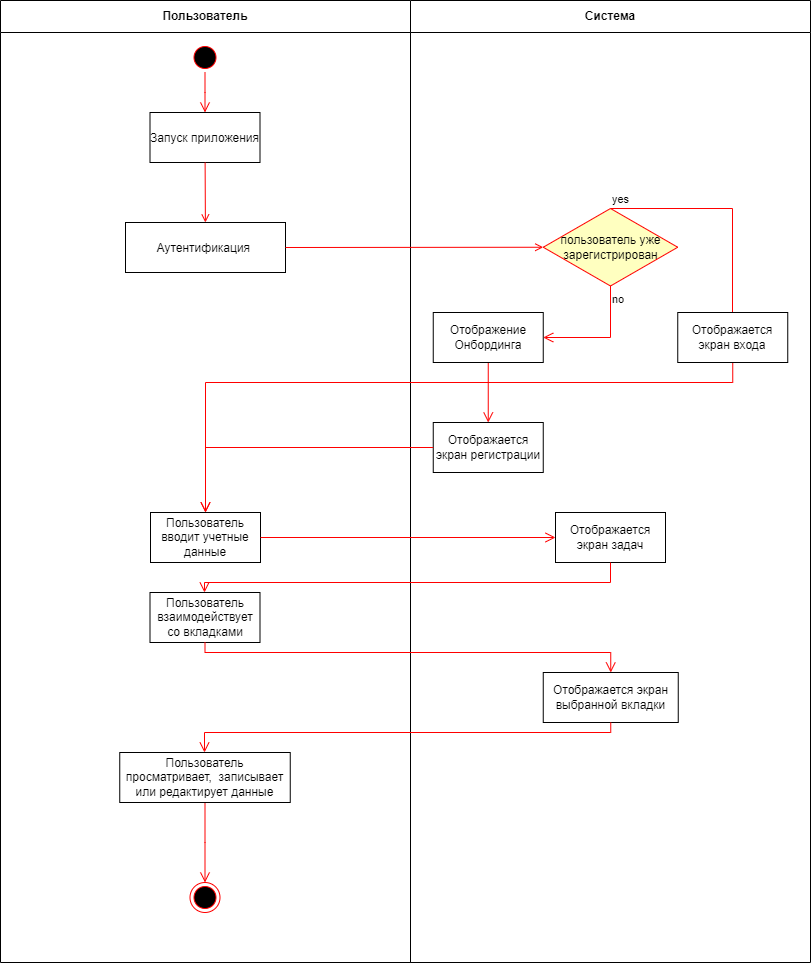

The diagram above was exported from draw.io. Its source (the exported page's mxGraphModel, read from the mxfile embedded in the PNG):
<mxGraphModel dx="1858" dy="975" grid="1" gridSize="10" guides="1" tooltips="1" connect="1" arrows="1" fold="1" page="1" pageScale="1" pageWidth="1169" pageHeight="826" background="none" math="0" shadow="0">
  <root>
    <mxCell id="0" />
    <mxCell id="1" parent="0" />
    <mxCell id="2" value="Пользователь" style="swimlane;whiteSpace=wrap;startSize=32;" parent="1" vertex="1">
      <mxGeometry x="120" y="128" width="410" height="962" as="geometry" />
    </mxCell>
    <mxCell id="5" value="" style="ellipse;shape=startState;fillColor=#000000;strokeColor=#ff0000;" parent="2" vertex="1">
      <mxGeometry x="189.5" y="42" width="30" height="30" as="geometry" />
    </mxCell>
    <mxCell id="6" value="" style="edgeStyle=elbowEdgeStyle;elbow=horizontal;verticalAlign=bottom;endArrow=open;endSize=8;strokeColor=#FF0000;endFill=1;rounded=0" parent="2" source="5" target="7" edge="1">
      <mxGeometry x="100" y="40" as="geometry">
        <mxPoint x="115" y="110" as="targetPoint" />
      </mxGeometry>
    </mxCell>
    <mxCell id="7" value="Запуск приложения" style="" parent="2" vertex="1">
      <mxGeometry x="149.5" y="112" width="110" height="50" as="geometry" />
    </mxCell>
    <mxCell id="8" value="Аутентификация " style="" parent="2" vertex="1">
      <mxGeometry x="125" y="222" width="160" height="50" as="geometry" />
    </mxCell>
    <mxCell id="9" value="" style="endArrow=open;strokeColor=#FF0000;endFill=1;rounded=0" parent="2" source="7" target="8" edge="1">
      <mxGeometry relative="1" as="geometry" />
    </mxCell>
    <mxCell id="8TrJ4T_4sU0QkPhqWDi7-41" value="" style="ellipse;html=1;shape=endState;fillColor=#000000;strokeColor=#ff0000;" parent="2" vertex="1">
      <mxGeometry x="189.5" y="882" width="30" height="30" as="geometry" />
    </mxCell>
    <mxCell id="JKffx-N3rcyuX-NboKAq-24" value="Пользователь вводит учетные данные" style="whiteSpace=wrap;" vertex="1" parent="2">
      <mxGeometry x="150" y="512" width="110" height="50" as="geometry" />
    </mxCell>
    <mxCell id="JKffx-N3rcyuX-NboKAq-37" value="Пользователь взаимодействует со вкладками" style="whiteSpace=wrap;" vertex="1" parent="2">
      <mxGeometry x="149.5" y="592" width="110" height="50" as="geometry" />
    </mxCell>
    <mxCell id="JKffx-N3rcyuX-NboKAq-43" style="edgeStyle=orthogonalEdgeStyle;rounded=0;orthogonalLoop=1;jettySize=auto;html=1;entryX=0.5;entryY=0;entryDx=0;entryDy=0;endArrow=open;align=left;verticalAlign=top;strokeColor=#FF0000;endSize=8;endFill=1;" edge="1" parent="2" source="JKffx-N3rcyuX-NboKAq-38" target="8TrJ4T_4sU0QkPhqWDi7-41">
      <mxGeometry relative="1" as="geometry" />
    </mxCell>
    <mxCell id="JKffx-N3rcyuX-NboKAq-38" value="Пользователь просматривает,  записывает или редактирует данные" style="whiteSpace=wrap;" vertex="1" parent="2">
      <mxGeometry x="119.25" y="752" width="170.5" height="50" as="geometry" />
    </mxCell>
    <mxCell id="3" value="Система" style="swimlane;whiteSpace=wrap;startSize=32;" parent="1" vertex="1">
      <mxGeometry x="530" y="128" width="400" height="962" as="geometry" />
    </mxCell>
    <mxCell id="21" value="пользователь уже зарегистрирован" style="rhombus;fillColor=#ffffc0;strokeColor=#ff0000;whiteSpace=wrap;" parent="3" vertex="1">
      <mxGeometry x="132.75" y="208" width="134.5" height="77.5" as="geometry" />
    </mxCell>
    <mxCell id="JKffx-N3rcyuX-NboKAq-29" style="edgeStyle=orthogonalEdgeStyle;rounded=0;orthogonalLoop=1;jettySize=auto;html=1;endArrow=open;align=left;verticalAlign=top;strokeColor=#FF0000;endSize=8;endFill=1;" edge="1" parent="3" source="15" target="JKffx-N3rcyuX-NboKAq-26">
      <mxGeometry relative="1" as="geometry" />
    </mxCell>
    <mxCell id="15" value="Отображение Онбординга" style="whiteSpace=wrap;" parent="3" vertex="1">
      <mxGeometry x="22.75" y="312" width="110" height="50" as="geometry" />
    </mxCell>
    <mxCell id="23" value="no" style="edgeStyle=elbowEdgeStyle;elbow=horizontal;align=left;verticalAlign=top;endArrow=open;endSize=8;strokeColor=#FF0000;endFill=1;rounded=0;entryX=1;entryY=0.5;entryDx=0;entryDy=0;exitX=0.5;exitY=1;exitDx=0;exitDy=0;" parent="3" source="21" target="15" edge="1">
      <mxGeometry x="-1" relative="1" as="geometry">
        <mxPoint x="-40" y="362" as="targetPoint" />
        <mxPoint x="160.00000000000023" y="283.75" as="sourcePoint" />
        <Array as="points">
          <mxPoint x="200" y="322" />
        </Array>
      </mxGeometry>
    </mxCell>
    <mxCell id="JKffx-N3rcyuX-NboKAq-26" value="Отображается экран регистрации" style="whiteSpace=wrap;" vertex="1" parent="3">
      <mxGeometry x="22.75" y="422" width="110" height="50" as="geometry" />
    </mxCell>
    <mxCell id="JKffx-N3rcyuX-NboKAq-34" value="Отображается экран задач" style="whiteSpace=wrap;" vertex="1" parent="3">
      <mxGeometry x="145" y="512" width="110" height="50" as="geometry" />
    </mxCell>
    <mxCell id="JKffx-N3rcyuX-NboKAq-40" value="Отображается экран выбранной вкладки" style="whiteSpace=wrap;" vertex="1" parent="3">
      <mxGeometry x="132.75" y="672" width="135" height="50" as="geometry" />
    </mxCell>
    <mxCell id="22" value="yes" style="edgeStyle=elbowEdgeStyle;elbow=horizontal;align=left;verticalAlign=bottom;endArrow=open;endSize=8;strokeColor=#FF0000;exitX=0.5;exitY=0;endFill=1;rounded=0;entryX=1;entryY=0.5;entryDx=0;entryDy=0;" parent="1" source="21" target="10" edge="1">
      <mxGeometry x="-1" relative="1" as="geometry">
        <mxPoint x="684.9999999999998" y="275.4999999999999" as="targetPoint" />
        <Array as="points">
          <mxPoint x="852" y="390" />
        </Array>
      </mxGeometry>
    </mxCell>
    <mxCell id="8TrJ4T_4sU0QkPhqWDi7-45" value="" style="endArrow=open;strokeColor=#FF0000;endFill=1;rounded=0;exitX=1;exitY=0.5;exitDx=0;exitDy=0;entryX=0;entryY=0.5;entryDx=0;entryDy=0;" parent="1" source="8" target="21" edge="1">
      <mxGeometry relative="1" as="geometry">
        <mxPoint x="310.5" y="488" as="sourcePoint" />
        <mxPoint x="440.5" y="488" as="targetPoint" />
      </mxGeometry>
    </mxCell>
    <mxCell id="JKffx-N3rcyuX-NboKAq-25" style="edgeStyle=orthogonalEdgeStyle;rounded=0;orthogonalLoop=1;jettySize=auto;html=1;endArrow=open;align=left;verticalAlign=top;strokeColor=#FF0000;endSize=8;endFill=1;" edge="1" parent="1" source="10" target="JKffx-N3rcyuX-NboKAq-24">
      <mxGeometry relative="1" as="geometry">
        <Array as="points">
          <mxPoint x="852" y="510" />
          <mxPoint x="325" y="510" />
        </Array>
      </mxGeometry>
    </mxCell>
    <mxCell id="10" value="Отображается экран входа" style="whiteSpace=wrap;" parent="1" vertex="1">
      <mxGeometry x="797.25" y="440" width="110" height="50" as="geometry" />
    </mxCell>
    <mxCell id="JKffx-N3rcyuX-NboKAq-30" style="edgeStyle=orthogonalEdgeStyle;rounded=0;orthogonalLoop=1;jettySize=auto;html=1;entryX=0.5;entryY=0;entryDx=0;entryDy=0;endArrow=open;align=left;verticalAlign=top;strokeColor=#FF0000;endSize=8;endFill=1;" edge="1" parent="1" source="JKffx-N3rcyuX-NboKAq-26" target="JKffx-N3rcyuX-NboKAq-24">
      <mxGeometry relative="1" as="geometry" />
    </mxCell>
    <mxCell id="JKffx-N3rcyuX-NboKAq-35" style="edgeStyle=orthogonalEdgeStyle;rounded=0;orthogonalLoop=1;jettySize=auto;html=1;endArrow=open;align=left;verticalAlign=top;strokeColor=#FF0000;endSize=8;endFill=1;" edge="1" parent="1" source="JKffx-N3rcyuX-NboKAq-24" target="JKffx-N3rcyuX-NboKAq-34">
      <mxGeometry relative="1" as="geometry" />
    </mxCell>
    <mxCell id="JKffx-N3rcyuX-NboKAq-39" style="edgeStyle=orthogonalEdgeStyle;rounded=0;orthogonalLoop=1;jettySize=auto;html=1;endArrow=open;align=left;verticalAlign=top;strokeColor=#FF0000;endSize=8;endFill=1;" edge="1" parent="1" source="JKffx-N3rcyuX-NboKAq-34" target="JKffx-N3rcyuX-NboKAq-37">
      <mxGeometry relative="1" as="geometry">
        <Array as="points">
          <mxPoint x="730" y="710" />
          <mxPoint x="324" y="710" />
        </Array>
      </mxGeometry>
    </mxCell>
    <mxCell id="JKffx-N3rcyuX-NboKAq-41" style="edgeStyle=orthogonalEdgeStyle;rounded=0;orthogonalLoop=1;jettySize=auto;html=1;endArrow=open;align=left;verticalAlign=top;strokeColor=#FF0000;endSize=8;endFill=1;" edge="1" parent="1" source="JKffx-N3rcyuX-NboKAq-37" target="JKffx-N3rcyuX-NboKAq-40">
      <mxGeometry relative="1" as="geometry">
        <Array as="points">
          <mxPoint x="324" y="780" />
        </Array>
      </mxGeometry>
    </mxCell>
    <mxCell id="JKffx-N3rcyuX-NboKAq-42" style="edgeStyle=orthogonalEdgeStyle;rounded=0;orthogonalLoop=1;jettySize=auto;html=1;endArrow=open;align=left;verticalAlign=top;strokeColor=#FF0000;endSize=8;endFill=1;" edge="1" parent="1" source="JKffx-N3rcyuX-NboKAq-40" target="JKffx-N3rcyuX-NboKAq-38">
      <mxGeometry relative="1" as="geometry">
        <Array as="points">
          <mxPoint x="730" y="860" />
          <mxPoint x="324" y="860" />
        </Array>
      </mxGeometry>
    </mxCell>
  </root>
</mxGraphModel>